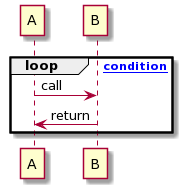

The diagram above was rendered by PlantUML. Its source (embedded in the PNG):
@startuml
loop [condition]
				A -> B: call

				B -> A: return
		end
@enduml